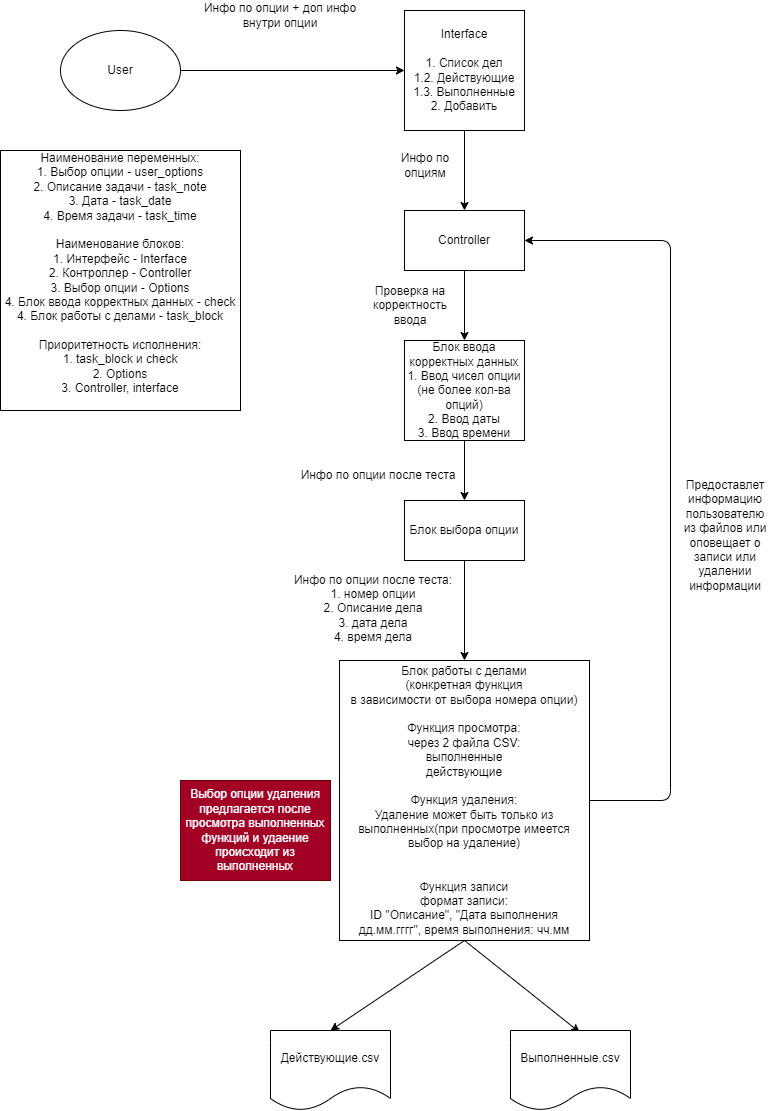

The diagram above was exported from draw.io. Its source (the exported page's mxGraphModel, read from the mxfile embedded in the PNG):
<mxGraphModel dx="820" dy="567" grid="1" gridSize="10" guides="1" tooltips="1" connect="1" arrows="1" fold="1" page="1" pageScale="1" pageWidth="827" pageHeight="1169" math="0" shadow="0">
  <root>
    <mxCell id="0" />
    <mxCell id="1" parent="0" />
    <mxCell id="10" style="edgeStyle=none;html=1;exitX=1;exitY=0.5;exitDx=0;exitDy=0;" edge="1" parent="1" source="2" target="3">
      <mxGeometry relative="1" as="geometry" />
    </mxCell>
    <mxCell id="2" value="User" style="ellipse;whiteSpace=wrap;html=1;" vertex="1" parent="1">
      <mxGeometry x="70" y="40" width="120" height="80" as="geometry" />
    </mxCell>
    <mxCell id="12" style="edgeStyle=none;html=1;entryX=0.5;entryY=0;entryDx=0;entryDy=0;" edge="1" parent="1" source="3" target="4">
      <mxGeometry relative="1" as="geometry" />
    </mxCell>
    <mxCell id="3" value="Interface&lt;br&gt;&lt;br&gt;1. Список дел&lt;br&gt;1.2. Действующие&lt;br&gt;1.3. Выполненные&lt;br&gt;2. Добавить" style="rounded=0;whiteSpace=wrap;html=1;" vertex="1" parent="1">
      <mxGeometry x="414" y="20" width="120" height="120" as="geometry" />
    </mxCell>
    <mxCell id="14" style="edgeStyle=none;html=1;entryX=0.5;entryY=0;entryDx=0;entryDy=0;" edge="1" parent="1" source="4" target="8">
      <mxGeometry relative="1" as="geometry" />
    </mxCell>
    <mxCell id="4" value="Controller" style="rounded=0;whiteSpace=wrap;html=1;" vertex="1" parent="1">
      <mxGeometry x="414" y="220" width="120" height="60" as="geometry" />
    </mxCell>
    <mxCell id="24" style="edgeStyle=none;html=1;exitX=0.5;exitY=1;exitDx=0;exitDy=0;entryX=0.577;entryY=0.023;entryDx=0;entryDy=0;entryPerimeter=0;" edge="1" parent="1" source="5" target="21">
      <mxGeometry relative="1" as="geometry" />
    </mxCell>
    <mxCell id="25" style="edgeStyle=none;html=1;exitX=0.5;exitY=1;exitDx=0;exitDy=0;entryX=0.5;entryY=0;entryDx=0;entryDy=0;" edge="1" parent="1" source="5" target="22">
      <mxGeometry relative="1" as="geometry" />
    </mxCell>
    <mxCell id="26" style="edgeStyle=none;html=1;entryX=1;entryY=0.5;entryDx=0;entryDy=0;" edge="1" parent="1" source="5" target="4">
      <mxGeometry relative="1" as="geometry">
        <Array as="points">
          <mxPoint x="680" y="810" />
          <mxPoint x="680" y="250" />
        </Array>
      </mxGeometry>
    </mxCell>
    <mxCell id="5" value="Блок работы с делами&lt;br&gt;(конкретная функция&lt;br&gt;в зависимости от выбора номера опции)&lt;br&gt;&lt;br&gt;Функция просмотра:&lt;br&gt;через 2 файла CSV:&lt;br&gt;выполненные&lt;br&gt;действующие&lt;br&gt;&lt;br&gt;Функция удаления:&lt;br&gt;Удаление может быть только из выполненных(при просмотре имеется выбор на удаление)&lt;br&gt;&lt;br&gt;&lt;br&gt;Функция записи&lt;br&gt;формат записи:&lt;br&gt;ID &quot;Описание&quot;, &quot;Дата выполнения дд.мм.гггг&quot;, время выполнения: чч.мм" style="rounded=0;whiteSpace=wrap;html=1;" vertex="1" parent="1">
      <mxGeometry x="349" y="670" width="250" height="280" as="geometry" />
    </mxCell>
    <mxCell id="18" style="edgeStyle=none;html=1;entryX=0.5;entryY=0;entryDx=0;entryDy=0;" edge="1" parent="1" source="7" target="5">
      <mxGeometry relative="1" as="geometry" />
    </mxCell>
    <mxCell id="7" value="Блок выбора опции" style="rounded=0;whiteSpace=wrap;html=1;" vertex="1" parent="1">
      <mxGeometry x="414" y="510" width="120" height="60" as="geometry" />
    </mxCell>
    <mxCell id="16" value="" style="edgeStyle=none;html=1;" edge="1" parent="1" source="8" target="7">
      <mxGeometry relative="1" as="geometry" />
    </mxCell>
    <mxCell id="8" value="Блок ввода корректных данных&lt;br&gt;1. Ввод чисел опции (не более кол-ва опций)&lt;br&gt;2. Ввод даты&lt;br&gt;3. Ввод времени" style="rounded=0;whiteSpace=wrap;html=1;" vertex="1" parent="1">
      <mxGeometry x="414" y="350" width="120" height="100" as="geometry" />
    </mxCell>
    <mxCell id="11" value="Инфо по опции + доп инфо внутри опции" style="text;html=1;strokeColor=none;fillColor=none;align=center;verticalAlign=middle;whiteSpace=wrap;rounded=0;" vertex="1" parent="1">
      <mxGeometry x="210" y="10" width="160" height="30" as="geometry" />
    </mxCell>
    <mxCell id="13" value="Инфо по опциям" style="text;html=1;strokeColor=none;fillColor=none;align=center;verticalAlign=middle;whiteSpace=wrap;rounded=0;" vertex="1" parent="1">
      <mxGeometry x="405" y="160" width="60" height="30" as="geometry" />
    </mxCell>
    <mxCell id="15" value="Проверка на корректность ввода" style="text;html=1;strokeColor=none;fillColor=none;align=center;verticalAlign=middle;whiteSpace=wrap;rounded=0;" vertex="1" parent="1">
      <mxGeometry x="370" y="290" width="100" height="50" as="geometry" />
    </mxCell>
    <mxCell id="17" value="Инфо по опции после теста" style="text;html=1;strokeColor=none;fillColor=none;align=center;verticalAlign=middle;whiteSpace=wrap;rounded=0;" vertex="1" parent="1">
      <mxGeometry x="306" y="470" width="164" height="30" as="geometry" />
    </mxCell>
    <mxCell id="19" value="Инфо по опции после теста:&lt;br&gt;1. номер опции&lt;br&gt;2. Описание дела&lt;br&gt;3. дата дела&lt;br&gt;4. время дела&lt;br&gt;" style="text;html=1;strokeColor=none;fillColor=none;align=center;verticalAlign=middle;whiteSpace=wrap;rounded=0;" vertex="1" parent="1">
      <mxGeometry x="301" y="570" width="164" height="95" as="geometry" />
    </mxCell>
    <mxCell id="20" value="Выбор опции удаления предлагается после просмотра выполненных функций и удаение происходит из выполненных" style="text;html=1;strokeColor=#6F0000;fillColor=#a20025;align=center;verticalAlign=middle;whiteSpace=wrap;rounded=0;fontColor=#ffffff;" vertex="1" parent="1">
      <mxGeometry x="190" y="790" width="150" height="100" as="geometry" />
    </mxCell>
    <mxCell id="21" value="Выполненные.csv" style="shape=document;whiteSpace=wrap;html=1;boundedLbl=1;" vertex="1" parent="1">
      <mxGeometry x="520" y="1040" width="120" height="80" as="geometry" />
    </mxCell>
    <mxCell id="22" value="Действующие.csv" style="shape=document;whiteSpace=wrap;html=1;boundedLbl=1;" vertex="1" parent="1">
      <mxGeometry x="280" y="1040" width="120" height="80" as="geometry" />
    </mxCell>
    <mxCell id="27" value="Предоставлет информацию пользователю из файлов или оповещает о записи или удалении информации" style="text;html=1;strokeColor=none;fillColor=none;align=center;verticalAlign=middle;whiteSpace=wrap;rounded=0;" vertex="1" parent="1">
      <mxGeometry x="690" y="480" width="90" height="130" as="geometry" />
    </mxCell>
    <mxCell id="28" value="Наименование переменных:&lt;br&gt;1. Выбор опции - user_options&lt;br&gt;2. Описание задачи - task_note&lt;br&gt;3. Дата - task_date&lt;br&gt;4. Время задачи - task_time&lt;br&gt;&lt;br&gt;Наименование блоков:&lt;br&gt;1. Интерфейс - Interface&lt;br&gt;2. Контроллер - Controller&lt;br&gt;3. Выбор опции - Options&lt;br&gt;4. Блок ввода корректных данных - check&lt;br&gt;4. Блок работы с делами - task_block&lt;br&gt;&lt;br&gt;Приоритетность исполнения:&lt;br&gt;1. task_block и check&lt;br&gt;2. Options&lt;br&gt;3. Controller, interface&lt;br&gt;&lt;br&gt;&lt;div style=&quot;text-align: justify&quot;&gt;&lt;/div&gt;" style="rounded=0;whiteSpace=wrap;html=1;" vertex="1" parent="1">
      <mxGeometry x="10" y="160" width="240" height="260" as="geometry" />
    </mxCell>
  </root>
</mxGraphModel>